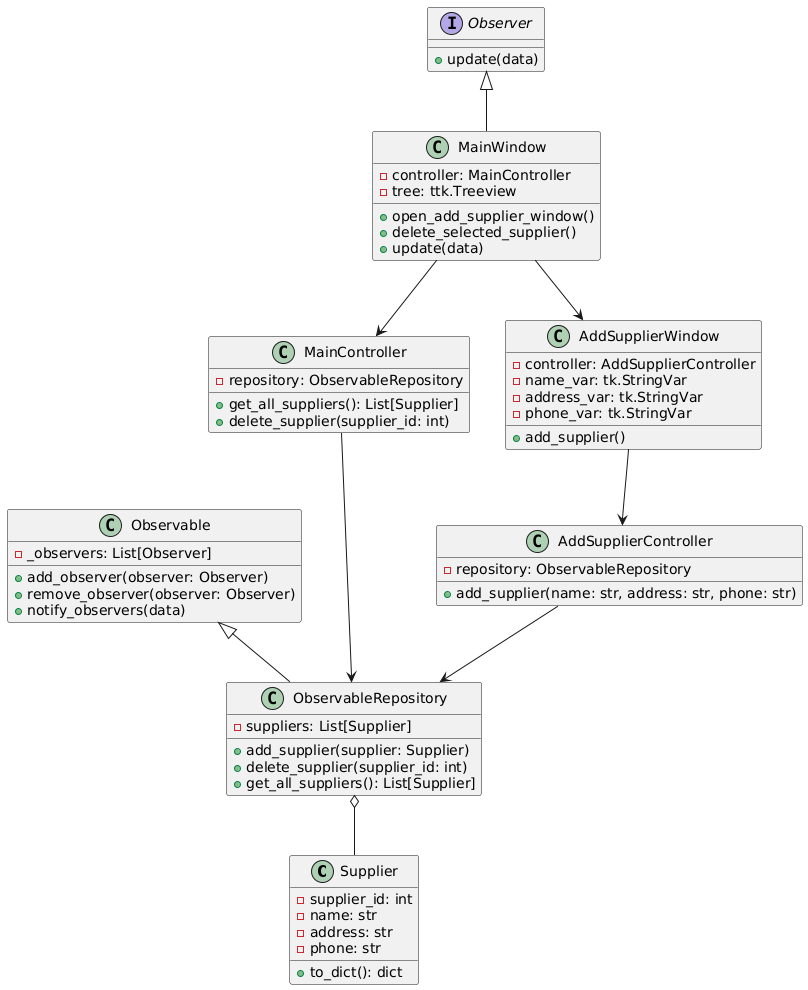

The diagram above was rendered by PlantUML. Its source (embedded in the PNG):
@startuml
class Supplier {
    - supplier_id: int
    - name: str
    - address: str
    - phone: str
    + to_dict(): dict
}

class Observable {
    - _observers: List[Observer]
    + add_observer(observer: Observer)
    + remove_observer(observer: Observer)
    + notify_observers(data)
}

interface Observer {
    + update(data)
}

class ObservableRepository {
    - suppliers: List[Supplier]
    + add_supplier(supplier: Supplier)
    + delete_supplier(supplier_id: int)
    + get_all_suppliers(): List[Supplier]
}

class MainController {
    - repository: ObservableRepository
    + get_all_suppliers(): List[Supplier]
    + delete_supplier(supplier_id: int)
}

class AddSupplierController {
    - repository: ObservableRepository
    + add_supplier(name: str, address: str, phone: str)
}

class MainWindow {
    - controller: MainController
    - tree: ttk.Treeview
    + open_add_supplier_window()
    + delete_selected_supplier()
    + update(data)
}

class AddSupplierWindow {
    - controller: AddSupplierController
    - name_var: tk.StringVar
    - address_var: tk.StringVar
    - phone_var: tk.StringVar
    + add_supplier()
}

Observable <|-- ObservableRepository
ObservableRepository o-- Supplier
Observer <|-- MainWindow
MainController --> ObservableRepository
AddSupplierController --> ObservableRepository
MainWindow --> MainController
MainWindow --> AddSupplierWindow
AddSupplierWindow --> AddSupplierController
@enduml